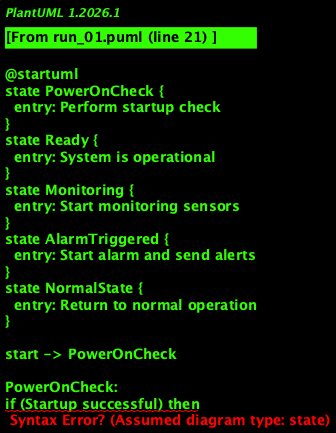

The diagram above was rendered by PlantUML. Its source (embedded in the PNG):
@startuml
state PowerOnCheck {
  entry: Perform startup check
}
state Ready {
  entry: System is operational
}
state Monitoring {
  entry: Start monitoring sensors
}
state AlarmTriggered {
  entry: Start alarm and send alerts
}
state NormalState {
  entry: Return to normal operation
}

start -> PowerOnCheck

PowerOnCheck:
if (Startup successful) then
  --> Ready
else
  --> [*] #red
end

Ready:
on UserActivate:
  --> Monitoring
on UserReset:
  --> Ready
on UserTurnOff:
  --> OffState

Monitoring:
on SensorTriggered:
  --> AlarmTriggered

AlarmTriggered:
after (TimeElapsed || FalseAlarm):
  --> Monitoring

any state on PasswordEntered:
  --> NormalState

NormalState:
on UserActivate:
  --> Monitoring
on UserReset:
@enduml